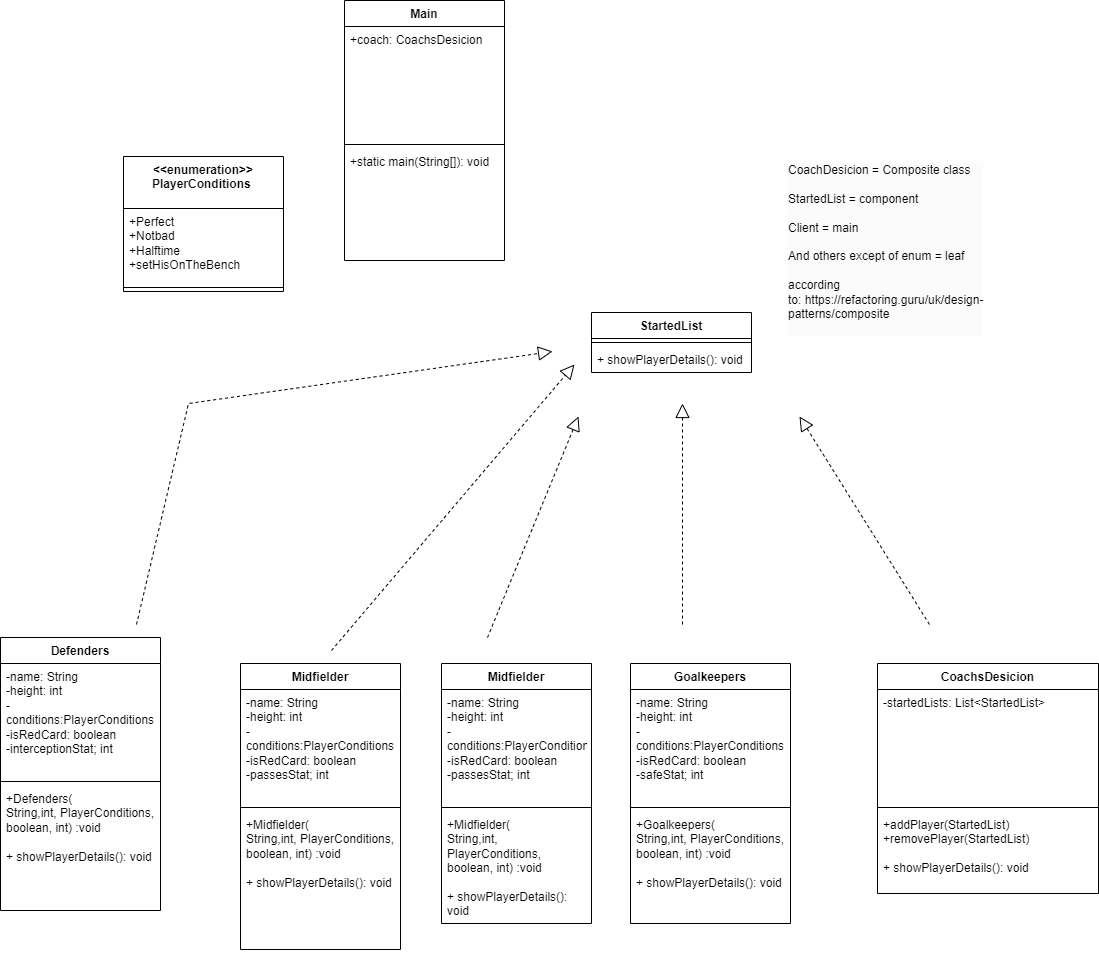

The diagram above was exported from draw.io. Its source (the exported page's mxGraphModel, read from the mxfile embedded in the PNG):
<mxGraphModel dx="2333" dy="3196" grid="1" gridSize="13" guides="1" tooltips="1" connect="1" arrows="1" fold="1" page="1" pageScale="1" pageWidth="1200" pageHeight="1920" math="0" shadow="0">
  <root>
    <mxCell id="0" />
    <mxCell id="1" parent="0" />
    <mxCell id="28MeC6SXAGPdI9dzT_yB-2" value="StartedList" style="swimlane;fontStyle=1;align=center;verticalAlign=top;childLayout=stackLayout;horizontal=1;startSize=26;horizontalStack=0;resizeParent=1;resizeParentMax=0;resizeLast=0;collapsible=1;marginBottom=0;whiteSpace=wrap;html=1;" parent="1" vertex="1">
      <mxGeometry x="611" y="247" width="160" height="60" as="geometry" />
    </mxCell>
    <mxCell id="28MeC6SXAGPdI9dzT_yB-4" value="" style="line;strokeWidth=1;fillColor=none;align=left;verticalAlign=middle;spacingTop=-1;spacingLeft=3;spacingRight=3;rotatable=0;labelPosition=right;points=[];portConstraint=eastwest;strokeColor=inherit;" parent="28MeC6SXAGPdI9dzT_yB-2" vertex="1">
      <mxGeometry y="26" width="160" height="8" as="geometry" />
    </mxCell>
    <mxCell id="28MeC6SXAGPdI9dzT_yB-5" value="+ showPlayerDetails(): void" style="text;strokeColor=none;fillColor=none;align=left;verticalAlign=top;spacingLeft=4;spacingRight=4;overflow=hidden;rotatable=0;points=[[0,0.5],[1,0.5]];portConstraint=eastwest;whiteSpace=wrap;html=1;" parent="28MeC6SXAGPdI9dzT_yB-2" vertex="1">
      <mxGeometry y="34" width="160" height="26" as="geometry" />
    </mxCell>
    <mxCell id="28MeC6SXAGPdI9dzT_yB-6" value="Goalkeepers" style="swimlane;fontStyle=1;align=center;verticalAlign=top;childLayout=stackLayout;horizontal=1;startSize=26;horizontalStack=0;resizeParent=1;resizeParentMax=0;resizeLast=0;collapsible=1;marginBottom=0;whiteSpace=wrap;html=1;" parent="1" vertex="1">
      <mxGeometry x="650" y="598" width="160" height="260" as="geometry" />
    </mxCell>
    <mxCell id="28MeC6SXAGPdI9dzT_yB-7" value="&lt;span style=&quot;border-color: var(--border-color); color: rgb(0, 0, 0); font-family: Helvetica; font-size: 12px; font-style: normal; font-variant-ligatures: normal; font-variant-caps: normal; font-weight: 400; letter-spacing: normal; orphans: 2; text-align: left; text-indent: 0px; text-transform: none; widows: 2; word-spacing: 0px; -webkit-text-stroke-width: 0px; text-decoration-thickness: initial; text-decoration-style: initial; text-decoration-color: initial; background-color: rgb(251, 251, 251); float: none; display: inline !important;&quot;&gt;-name&lt;/span&gt;&lt;span style=&quot;border-color: var(--border-color); color: rgb(0, 0, 0); font-family: Helvetica; font-size: 12px; font-style: normal; font-variant-ligatures: normal; font-variant-caps: normal; font-weight: 400; letter-spacing: normal; orphans: 2; text-align: left; text-indent: 0px; text-transform: none; widows: 2; word-spacing: 0px; -webkit-text-stroke-width: 0px; background-color: initial; text-decoration-thickness: initial; text-decoration-style: initial; text-decoration-color: initial;&quot;&gt;: String&lt;br&gt;-height: int&lt;br&gt;-conditions:PlayerConditions&lt;br&gt;-isRedCard: boolean&lt;br&gt;-safeStat; int&lt;br&gt;&lt;br&gt;&lt;/span&gt;" style="text;strokeColor=none;fillColor=none;align=left;verticalAlign=top;spacingLeft=4;spacingRight=4;overflow=hidden;rotatable=0;points=[[0,0.5],[1,0.5]];portConstraint=eastwest;whiteSpace=wrap;html=1;" parent="28MeC6SXAGPdI9dzT_yB-6" vertex="1">
      <mxGeometry y="26" width="160" height="114" as="geometry" />
    </mxCell>
    <mxCell id="28MeC6SXAGPdI9dzT_yB-8" value="" style="line;strokeWidth=1;fillColor=none;align=left;verticalAlign=middle;spacingTop=-1;spacingLeft=3;spacingRight=3;rotatable=0;labelPosition=right;points=[];portConstraint=eastwest;strokeColor=inherit;" parent="28MeC6SXAGPdI9dzT_yB-6" vertex="1">
      <mxGeometry y="140" width="160" height="8" as="geometry" />
    </mxCell>
    <mxCell id="28MeC6SXAGPdI9dzT_yB-9" value="+Goalkeepers( &lt;br&gt;String,int, PlayerConditions, boolean, int) :void&lt;br&gt;&lt;br&gt;+ showPlayerDetails(): void" style="text;strokeColor=none;fillColor=none;align=left;verticalAlign=top;spacingLeft=4;spacingRight=4;overflow=hidden;rotatable=0;points=[[0,0.5],[1,0.5]];portConstraint=eastwest;whiteSpace=wrap;html=1;" parent="28MeC6SXAGPdI9dzT_yB-6" vertex="1">
      <mxGeometry y="148" width="160" height="112" as="geometry" />
    </mxCell>
    <mxCell id="28MeC6SXAGPdI9dzT_yB-11" value="Defenders" style="swimlane;fontStyle=1;align=center;verticalAlign=top;childLayout=stackLayout;horizontal=1;startSize=26;horizontalStack=0;resizeParent=1;resizeParentMax=0;resizeLast=0;collapsible=1;marginBottom=0;whiteSpace=wrap;html=1;" parent="1" vertex="1">
      <mxGeometry x="20" y="572" width="160" height="273" as="geometry" />
    </mxCell>
    <mxCell id="28MeC6SXAGPdI9dzT_yB-12" value="&lt;span style=&quot;border-color: var(--border-color); color: rgb(0, 0, 0); font-family: Helvetica; font-size: 12px; font-style: normal; font-variant-ligatures: normal; font-variant-caps: normal; font-weight: 400; letter-spacing: normal; orphans: 2; text-align: left; text-indent: 0px; text-transform: none; widows: 2; word-spacing: 0px; -webkit-text-stroke-width: 0px; text-decoration-thickness: initial; text-decoration-style: initial; text-decoration-color: initial; background-color: rgb(251, 251, 251); float: none; display: inline !important;&quot;&gt;-name&lt;/span&gt;&lt;span style=&quot;border-color: var(--border-color); color: rgb(0, 0, 0); font-family: Helvetica; font-size: 12px; font-style: normal; font-variant-ligatures: normal; font-variant-caps: normal; font-weight: 400; letter-spacing: normal; orphans: 2; text-align: left; text-indent: 0px; text-transform: none; widows: 2; word-spacing: 0px; -webkit-text-stroke-width: 0px; background-color: initial; text-decoration-thickness: initial; text-decoration-style: initial; text-decoration-color: initial;&quot;&gt;: String&lt;br&gt;-height: int&lt;br&gt;-conditions:PlayerConditions&lt;br&gt;-isRedCard: boolean&lt;br&gt;-interceptionStat; int&lt;br&gt;&lt;br&gt;&lt;/span&gt;" style="text;strokeColor=none;fillColor=none;align=left;verticalAlign=top;spacingLeft=4;spacingRight=4;overflow=hidden;rotatable=0;points=[[0,0.5],[1,0.5]];portConstraint=eastwest;whiteSpace=wrap;html=1;" parent="28MeC6SXAGPdI9dzT_yB-11" vertex="1">
      <mxGeometry y="26" width="160" height="114" as="geometry" />
    </mxCell>
    <mxCell id="28MeC6SXAGPdI9dzT_yB-13" value="" style="line;strokeWidth=1;fillColor=none;align=left;verticalAlign=middle;spacingTop=-1;spacingLeft=3;spacingRight=3;rotatable=0;labelPosition=right;points=[];portConstraint=eastwest;strokeColor=inherit;" parent="28MeC6SXAGPdI9dzT_yB-11" vertex="1">
      <mxGeometry y="140" width="160" height="8" as="geometry" />
    </mxCell>
    <mxCell id="28MeC6SXAGPdI9dzT_yB-14" value="+Defenders( &lt;br&gt;String,int, PlayerConditions, boolean, int) :void&lt;br&gt;&lt;br&gt;+ showPlayerDetails(): void" style="text;strokeColor=none;fillColor=none;align=left;verticalAlign=top;spacingLeft=4;spacingRight=4;overflow=hidden;rotatable=0;points=[[0,0.5],[1,0.5]];portConstraint=eastwest;whiteSpace=wrap;html=1;" parent="28MeC6SXAGPdI9dzT_yB-11" vertex="1">
      <mxGeometry y="148" width="160" height="125" as="geometry" />
    </mxCell>
    <mxCell id="28MeC6SXAGPdI9dzT_yB-15" value="Midfielder" style="swimlane;fontStyle=1;align=center;verticalAlign=top;childLayout=stackLayout;horizontal=1;startSize=26;horizontalStack=0;resizeParent=1;resizeParentMax=0;resizeLast=0;collapsible=1;marginBottom=0;whiteSpace=wrap;html=1;" parent="1" vertex="1">
      <mxGeometry x="461" y="598" width="150" height="260" as="geometry" />
    </mxCell>
    <mxCell id="28MeC6SXAGPdI9dzT_yB-16" value="&lt;span style=&quot;border-color: var(--border-color); color: rgb(0, 0, 0); font-family: Helvetica; font-size: 12px; font-style: normal; font-variant-ligatures: normal; font-variant-caps: normal; font-weight: 400; letter-spacing: normal; orphans: 2; text-align: left; text-indent: 0px; text-transform: none; widows: 2; word-spacing: 0px; -webkit-text-stroke-width: 0px; text-decoration-thickness: initial; text-decoration-style: initial; text-decoration-color: initial; background-color: rgb(251, 251, 251); float: none; display: inline !important;&quot;&gt;-name&lt;/span&gt;&lt;span style=&quot;border-color: var(--border-color); color: rgb(0, 0, 0); font-family: Helvetica; font-size: 12px; font-style: normal; font-variant-ligatures: normal; font-variant-caps: normal; font-weight: 400; letter-spacing: normal; orphans: 2; text-align: left; text-indent: 0px; text-transform: none; widows: 2; word-spacing: 0px; -webkit-text-stroke-width: 0px; background-color: initial; text-decoration-thickness: initial; text-decoration-style: initial; text-decoration-color: initial;&quot;&gt;: String&lt;br&gt;-height: int&lt;br&gt;-conditions:PlayerConditions&lt;br&gt;-isRedCard: boolean&lt;br&gt;-passesStat; int&lt;br&gt;&lt;br&gt;&lt;/span&gt;" style="text;strokeColor=none;fillColor=none;align=left;verticalAlign=top;spacingLeft=4;spacingRight=4;overflow=hidden;rotatable=0;points=[[0,0.5],[1,0.5]];portConstraint=eastwest;whiteSpace=wrap;html=1;" parent="28MeC6SXAGPdI9dzT_yB-15" vertex="1">
      <mxGeometry y="26" width="150" height="114" as="geometry" />
    </mxCell>
    <mxCell id="28MeC6SXAGPdI9dzT_yB-17" value="" style="line;strokeWidth=1;fillColor=none;align=left;verticalAlign=middle;spacingTop=-1;spacingLeft=3;spacingRight=3;rotatable=0;labelPosition=right;points=[];portConstraint=eastwest;strokeColor=inherit;" parent="28MeC6SXAGPdI9dzT_yB-15" vertex="1">
      <mxGeometry y="140" width="150" height="8" as="geometry" />
    </mxCell>
    <mxCell id="28MeC6SXAGPdI9dzT_yB-18" value="+Midfielder( &lt;br&gt;String,int, PlayerConditions, boolean, int) :void&lt;br&gt;&lt;br&gt;+ showPlayerDetails(): void" style="text;strokeColor=none;fillColor=none;align=left;verticalAlign=top;spacingLeft=4;spacingRight=4;overflow=hidden;rotatable=0;points=[[0,0.5],[1,0.5]];portConstraint=eastwest;whiteSpace=wrap;html=1;" parent="28MeC6SXAGPdI9dzT_yB-15" vertex="1">
      <mxGeometry y="148" width="150" height="112" as="geometry" />
    </mxCell>
    <mxCell id="28MeC6SXAGPdI9dzT_yB-20" value="Midfielder" style="swimlane;fontStyle=1;align=center;verticalAlign=top;childLayout=stackLayout;horizontal=1;startSize=26;horizontalStack=0;resizeParent=1;resizeParentMax=0;resizeLast=0;collapsible=1;marginBottom=0;whiteSpace=wrap;html=1;" parent="1" vertex="1">
      <mxGeometry x="260" y="598" width="160" height="286" as="geometry" />
    </mxCell>
    <mxCell id="28MeC6SXAGPdI9dzT_yB-21" value="&lt;span style=&quot;border-color: var(--border-color); color: rgb(0, 0, 0); font-family: Helvetica; font-size: 12px; font-style: normal; font-variant-ligatures: normal; font-variant-caps: normal; font-weight: 400; letter-spacing: normal; orphans: 2; text-align: left; text-indent: 0px; text-transform: none; widows: 2; word-spacing: 0px; -webkit-text-stroke-width: 0px; text-decoration-thickness: initial; text-decoration-style: initial; text-decoration-color: initial; background-color: rgb(251, 251, 251); float: none; display: inline !important;&quot;&gt;-name&lt;/span&gt;&lt;span style=&quot;border-color: var(--border-color); color: rgb(0, 0, 0); font-family: Helvetica; font-size: 12px; font-style: normal; font-variant-ligatures: normal; font-variant-caps: normal; font-weight: 400; letter-spacing: normal; orphans: 2; text-align: left; text-indent: 0px; text-transform: none; widows: 2; word-spacing: 0px; -webkit-text-stroke-width: 0px; background-color: initial; text-decoration-thickness: initial; text-decoration-style: initial; text-decoration-color: initial;&quot;&gt;: String&lt;br&gt;-height: int&lt;br&gt;-conditions:PlayerConditions&lt;br&gt;-isRedCard: boolean&lt;br&gt;-passesStat; int&lt;br&gt;&lt;br&gt;&lt;/span&gt;" style="text;strokeColor=none;fillColor=none;align=left;verticalAlign=top;spacingLeft=4;spacingRight=4;overflow=hidden;rotatable=0;points=[[0,0.5],[1,0.5]];portConstraint=eastwest;whiteSpace=wrap;html=1;" parent="28MeC6SXAGPdI9dzT_yB-20" vertex="1">
      <mxGeometry y="26" width="160" height="114" as="geometry" />
    </mxCell>
    <mxCell id="28MeC6SXAGPdI9dzT_yB-22" value="" style="line;strokeWidth=1;fillColor=none;align=left;verticalAlign=middle;spacingTop=-1;spacingLeft=3;spacingRight=3;rotatable=0;labelPosition=right;points=[];portConstraint=eastwest;strokeColor=inherit;" parent="28MeC6SXAGPdI9dzT_yB-20" vertex="1">
      <mxGeometry y="140" width="160" height="8" as="geometry" />
    </mxCell>
    <mxCell id="28MeC6SXAGPdI9dzT_yB-23" value="+Midfielder( &lt;br&gt;String,int, PlayerConditions, boolean, int) :void&lt;br&gt;&lt;br&gt;+ showPlayerDetails(): void" style="text;strokeColor=none;fillColor=none;align=left;verticalAlign=top;spacingLeft=4;spacingRight=4;overflow=hidden;rotatable=0;points=[[0,0.5],[1,0.5]];portConstraint=eastwest;whiteSpace=wrap;html=1;" parent="28MeC6SXAGPdI9dzT_yB-20" vertex="1">
      <mxGeometry y="148" width="160" height="138" as="geometry" />
    </mxCell>
    <mxCell id="28MeC6SXAGPdI9dzT_yB-25" value="CoachsDesicion" style="swimlane;fontStyle=1;align=center;verticalAlign=top;childLayout=stackLayout;horizontal=1;startSize=26;horizontalStack=0;resizeParent=1;resizeParentMax=0;resizeLast=0;collapsible=1;marginBottom=0;whiteSpace=wrap;html=1;" parent="1" vertex="1">
      <mxGeometry x="897" y="598" width="221" height="230" as="geometry" />
    </mxCell>
    <mxCell id="28MeC6SXAGPdI9dzT_yB-26" value="&lt;span style=&quot;border-color: var(--border-color); color: rgb(0, 0, 0); font-family: Helvetica; font-size: 12px; font-style: normal; font-variant-ligatures: normal; font-variant-caps: normal; font-weight: 400; letter-spacing: normal; orphans: 2; text-align: left; text-indent: 0px; text-transform: none; widows: 2; word-spacing: 0px; -webkit-text-stroke-width: 0px; background-color: initial; text-decoration-thickness: initial; text-decoration-style: initial; text-decoration-color: initial;&quot;&gt;-startedLists: List&amp;lt;StartedList&amp;gt;&lt;br&gt;&lt;/span&gt;" style="text;strokeColor=none;fillColor=none;align=left;verticalAlign=top;spacingLeft=4;spacingRight=4;overflow=hidden;rotatable=0;points=[[0,0.5],[1,0.5]];portConstraint=eastwest;whiteSpace=wrap;html=1;" parent="28MeC6SXAGPdI9dzT_yB-25" vertex="1">
      <mxGeometry y="26" width="221" height="114" as="geometry" />
    </mxCell>
    <mxCell id="28MeC6SXAGPdI9dzT_yB-27" value="" style="line;strokeWidth=1;fillColor=none;align=left;verticalAlign=middle;spacingTop=-1;spacingLeft=3;spacingRight=3;rotatable=0;labelPosition=right;points=[];portConstraint=eastwest;strokeColor=inherit;" parent="28MeC6SXAGPdI9dzT_yB-25" vertex="1">
      <mxGeometry y="140" width="221" height="8" as="geometry" />
    </mxCell>
    <mxCell id="28MeC6SXAGPdI9dzT_yB-28" value="+addPlayer(StartedList)&lt;br&gt;+removePlayer(StartedList)&lt;br&gt;&lt;br&gt;+ showPlayerDetails(): void" style="text;strokeColor=none;fillColor=none;align=left;verticalAlign=top;spacingLeft=4;spacingRight=4;overflow=hidden;rotatable=0;points=[[0,0.5],[1,0.5]];portConstraint=eastwest;whiteSpace=wrap;html=1;" parent="28MeC6SXAGPdI9dzT_yB-25" vertex="1">
      <mxGeometry y="148" width="221" height="82" as="geometry" />
    </mxCell>
    <mxCell id="28MeC6SXAGPdI9dzT_yB-33" value="" style="endArrow=block;dashed=1;endFill=0;endSize=12;html=1;rounded=0;" parent="1" edge="1">
      <mxGeometry width="160" relative="1" as="geometry">
        <mxPoint x="702" y="559" as="sourcePoint" />
        <mxPoint x="702" y="338" as="targetPoint" />
      </mxGeometry>
    </mxCell>
    <mxCell id="28MeC6SXAGPdI9dzT_yB-34" value="" style="endArrow=block;dashed=1;endFill=0;endSize=12;html=1;rounded=0;" parent="1" edge="1">
      <mxGeometry width="160" relative="1" as="geometry">
        <mxPoint x="949" y="559" as="sourcePoint" />
        <mxPoint x="819" y="351" as="targetPoint" />
      </mxGeometry>
    </mxCell>
    <mxCell id="28MeC6SXAGPdI9dzT_yB-35" value="" style="endArrow=block;dashed=1;endFill=0;endSize=12;html=1;rounded=0;" parent="1" edge="1">
      <mxGeometry width="160" relative="1" as="geometry">
        <mxPoint x="507" y="572" as="sourcePoint" />
        <mxPoint x="598" y="351" as="targetPoint" />
      </mxGeometry>
    </mxCell>
    <mxCell id="28MeC6SXAGPdI9dzT_yB-36" value="" style="endArrow=block;dashed=1;endFill=0;endSize=12;html=1;rounded=0;" parent="1" edge="1">
      <mxGeometry width="160" relative="1" as="geometry">
        <mxPoint x="156" y="559" as="sourcePoint" />
        <mxPoint x="572" y="286" as="targetPoint" />
        <Array as="points">
          <mxPoint x="208" y="338" />
        </Array>
      </mxGeometry>
    </mxCell>
    <mxCell id="28MeC6SXAGPdI9dzT_yB-37" value="" style="endArrow=block;dashed=1;endFill=0;endSize=12;html=1;rounded=0;" parent="1" edge="1">
      <mxGeometry width="160" relative="1" as="geometry">
        <mxPoint x="351" y="585" as="sourcePoint" />
        <mxPoint x="594" y="299" as="targetPoint" />
      </mxGeometry>
    </mxCell>
    <mxCell id="28MeC6SXAGPdI9dzT_yB-38" value="&lt;div style=&quot;border-color: var(--border-color); color: rgb(0, 0, 0); font-family: Helvetica; font-size: 12px; font-style: normal; font-variant-ligatures: normal; font-variant-caps: normal; font-weight: 400; letter-spacing: normal; orphans: 2; text-align: left; text-indent: 0px; text-transform: none; widows: 2; word-spacing: 0px; -webkit-text-stroke-width: 0px; background-color: rgb(251, 251, 251); text-decoration-thickness: initial; text-decoration-style: initial; text-decoration-color: initial;&quot;&gt;CoachDesicion = Composite class&lt;/div&gt;&lt;div style=&quot;border-color: var(--border-color); color: rgb(0, 0, 0); font-family: Helvetica; font-size: 12px; font-style: normal; font-variant-ligatures: normal; font-variant-caps: normal; font-weight: 400; letter-spacing: normal; orphans: 2; text-align: left; text-indent: 0px; text-transform: none; widows: 2; word-spacing: 0px; -webkit-text-stroke-width: 0px; background-color: rgb(251, 251, 251); text-decoration-thickness: initial; text-decoration-style: initial; text-decoration-color: initial;&quot;&gt;&lt;br&gt;&lt;/div&gt;&lt;div style=&quot;border-color: var(--border-color); color: rgb(0, 0, 0); font-family: Helvetica; font-size: 12px; font-style: normal; font-variant-ligatures: normal; font-variant-caps: normal; font-weight: 400; letter-spacing: normal; orphans: 2; text-align: left; text-indent: 0px; text-transform: none; widows: 2; word-spacing: 0px; -webkit-text-stroke-width: 0px; background-color: rgb(251, 251, 251); text-decoration-thickness: initial; text-decoration-style: initial; text-decoration-color: initial;&quot;&gt;StartedList = component&lt;/div&gt;&lt;div style=&quot;border-color: var(--border-color); color: rgb(0, 0, 0); font-family: Helvetica; font-size: 12px; font-style: normal; font-variant-ligatures: normal; font-variant-caps: normal; font-weight: 400; letter-spacing: normal; orphans: 2; text-align: left; text-indent: 0px; text-transform: none; widows: 2; word-spacing: 0px; -webkit-text-stroke-width: 0px; background-color: rgb(251, 251, 251); text-decoration-thickness: initial; text-decoration-style: initial; text-decoration-color: initial;&quot;&gt;&lt;br&gt;&lt;/div&gt;&lt;div style=&quot;border-color: var(--border-color); color: rgb(0, 0, 0); font-family: Helvetica; font-size: 12px; font-style: normal; font-variant-ligatures: normal; font-variant-caps: normal; font-weight: 400; letter-spacing: normal; orphans: 2; text-align: left; text-indent: 0px; text-transform: none; widows: 2; word-spacing: 0px; -webkit-text-stroke-width: 0px; background-color: rgb(251, 251, 251); text-decoration-thickness: initial; text-decoration-style: initial; text-decoration-color: initial;&quot;&gt;Client = main&lt;/div&gt;&lt;div style=&quot;border-color: var(--border-color); color: rgb(0, 0, 0); font-family: Helvetica; font-size: 12px; font-style: normal; font-variant-ligatures: normal; font-variant-caps: normal; font-weight: 400; letter-spacing: normal; orphans: 2; text-align: left; text-indent: 0px; text-transform: none; widows: 2; word-spacing: 0px; -webkit-text-stroke-width: 0px; background-color: rgb(251, 251, 251); text-decoration-thickness: initial; text-decoration-style: initial; text-decoration-color: initial;&quot;&gt;&lt;br&gt;&lt;/div&gt;&lt;div style=&quot;border-color: var(--border-color); color: rgb(0, 0, 0); font-family: Helvetica; font-size: 12px; font-style: normal; font-variant-ligatures: normal; font-variant-caps: normal; font-weight: 400; letter-spacing: normal; orphans: 2; text-align: left; text-indent: 0px; text-transform: none; widows: 2; word-spacing: 0px; -webkit-text-stroke-width: 0px; background-color: rgb(251, 251, 251); text-decoration-thickness: initial; text-decoration-style: initial; text-decoration-color: initial;&quot;&gt;And others except of enum = leaf&lt;/div&gt;&lt;div style=&quot;border-color: var(--border-color); color: rgb(0, 0, 0); font-family: Helvetica; font-size: 12px; font-style: normal; font-variant-ligatures: normal; font-variant-caps: normal; font-weight: 400; letter-spacing: normal; orphans: 2; text-align: left; text-indent: 0px; text-transform: none; widows: 2; word-spacing: 0px; -webkit-text-stroke-width: 0px; background-color: rgb(251, 251, 251); text-decoration-thickness: initial; text-decoration-style: initial; text-decoration-color: initial;&quot;&gt;&lt;br&gt;&lt;/div&gt;&lt;div style=&quot;border-color: var(--border-color); color: rgb(0, 0, 0); font-family: Helvetica; font-size: 12px; font-style: normal; font-variant-ligatures: normal; font-variant-caps: normal; font-weight: 400; letter-spacing: normal; orphans: 2; text-align: left; text-indent: 0px; text-transform: none; widows: 2; word-spacing: 0px; -webkit-text-stroke-width: 0px; background-color: rgb(251, 251, 251); text-decoration-thickness: initial; text-decoration-style: initial; text-decoration-color: initial;&quot;&gt;according to:&amp;nbsp;https://refactoring.guru/uk/design-patterns/composite&lt;/div&gt;&lt;div style=&quot;border-color: var(--border-color); color: rgb(0, 0, 0); font-family: Helvetica; font-size: 12px; font-style: normal; font-variant-ligatures: normal; font-variant-caps: normal; font-weight: 400; letter-spacing: normal; orphans: 2; text-align: left; text-indent: 0px; text-transform: none; widows: 2; word-spacing: 0px; -webkit-text-stroke-width: 0px; background-color: rgb(251, 251, 251); text-decoration-thickness: initial; text-decoration-style: initial; text-decoration-color: initial;&quot;&gt;&lt;br&gt;&lt;/div&gt;" style="text;whiteSpace=wrap;html=1;" parent="1" vertex="1">
      <mxGeometry x="806" y="91" width="156" height="91" as="geometry" />
    </mxCell>
    <mxCell id="28MeC6SXAGPdI9dzT_yB-39" value="&amp;lt;&amp;lt;enumeration&amp;gt;&amp;gt;&lt;br&gt;PlayerConditions&amp;nbsp;" style="swimlane;fontStyle=1;align=center;verticalAlign=top;childLayout=stackLayout;horizontal=1;startSize=52;horizontalStack=0;resizeParent=1;resizeParentMax=0;resizeLast=0;collapsible=1;marginBottom=0;whiteSpace=wrap;html=1;" parent="1" vertex="1">
      <mxGeometry x="143" y="91" width="160" height="135" as="geometry" />
    </mxCell>
    <mxCell id="28MeC6SXAGPdI9dzT_yB-40" value="&lt;div style=&quot;&quot;&gt;+Perfect&lt;/div&gt;&lt;div style=&quot;&quot;&gt;&lt;span style=&quot;background-color: initial;&quot;&gt;+Notbad&lt;/span&gt;&lt;/div&gt;&lt;div style=&quot;&quot;&gt;&lt;span style=&quot;background-color: initial;&quot;&gt;+Halftime&lt;/span&gt;&lt;br&gt;&lt;/div&gt;&lt;div style=&quot;&quot;&gt;&lt;span style=&quot;background-color: initial;&quot;&gt;+setHisOnTheBench&lt;/span&gt;&lt;br&gt;&lt;/div&gt;" style="text;strokeColor=none;fillColor=none;align=left;verticalAlign=top;spacingLeft=4;spacingRight=4;overflow=hidden;rotatable=0;points=[[0,0.5],[1,0.5]];portConstraint=eastwest;whiteSpace=wrap;html=1;" parent="28MeC6SXAGPdI9dzT_yB-39" vertex="1">
      <mxGeometry y="52" width="160" height="75" as="geometry" />
    </mxCell>
    <mxCell id="28MeC6SXAGPdI9dzT_yB-41" value="" style="line;strokeWidth=1;fillColor=none;align=left;verticalAlign=middle;spacingTop=-1;spacingLeft=3;spacingRight=3;rotatable=0;labelPosition=right;points=[];portConstraint=eastwest;strokeColor=inherit;" parent="28MeC6SXAGPdI9dzT_yB-39" vertex="1">
      <mxGeometry y="127" width="160" height="8" as="geometry" />
    </mxCell>
    <mxCell id="28MeC6SXAGPdI9dzT_yB-45" value="Main" style="swimlane;fontStyle=1;align=center;verticalAlign=top;childLayout=stackLayout;horizontal=1;startSize=26;horizontalStack=0;resizeParent=1;resizeParentMax=0;resizeLast=0;collapsible=1;marginBottom=0;whiteSpace=wrap;html=1;" parent="1" vertex="1">
      <mxGeometry x="364" y="-65" width="160" height="260" as="geometry" />
    </mxCell>
    <mxCell id="28MeC6SXAGPdI9dzT_yB-46" value="&lt;span style=&quot;border-color: var(--border-color); color: rgb(0, 0, 0); font-family: Helvetica; font-size: 12px; font-style: normal; font-variant-ligatures: normal; font-variant-caps: normal; font-weight: 400; letter-spacing: normal; orphans: 2; text-align: left; text-indent: 0px; text-transform: none; widows: 2; word-spacing: 0px; -webkit-text-stroke-width: 0px; background-color: initial; text-decoration-thickness: initial; text-decoration-style: initial; text-decoration-color: initial;&quot;&gt;+coach:&amp;nbsp;&lt;/span&gt;CoachsDesicion" style="text;strokeColor=none;fillColor=none;align=left;verticalAlign=top;spacingLeft=4;spacingRight=4;overflow=hidden;rotatable=0;points=[[0,0.5],[1,0.5]];portConstraint=eastwest;whiteSpace=wrap;html=1;" parent="28MeC6SXAGPdI9dzT_yB-45" vertex="1">
      <mxGeometry y="26" width="160" height="114" as="geometry" />
    </mxCell>
    <mxCell id="28MeC6SXAGPdI9dzT_yB-47" value="" style="line;strokeWidth=1;fillColor=none;align=left;verticalAlign=middle;spacingTop=-1;spacingLeft=3;spacingRight=3;rotatable=0;labelPosition=right;points=[];portConstraint=eastwest;strokeColor=inherit;" parent="28MeC6SXAGPdI9dzT_yB-45" vertex="1">
      <mxGeometry y="140" width="160" height="8" as="geometry" />
    </mxCell>
    <mxCell id="28MeC6SXAGPdI9dzT_yB-48" value="+static main(String[]): void" style="text;strokeColor=none;fillColor=none;align=left;verticalAlign=top;spacingLeft=4;spacingRight=4;overflow=hidden;rotatable=0;points=[[0,0.5],[1,0.5]];portConstraint=eastwest;whiteSpace=wrap;html=1;" parent="28MeC6SXAGPdI9dzT_yB-45" vertex="1">
      <mxGeometry y="148" width="160" height="112" as="geometry" />
    </mxCell>
  </root>
</mxGraphModel>